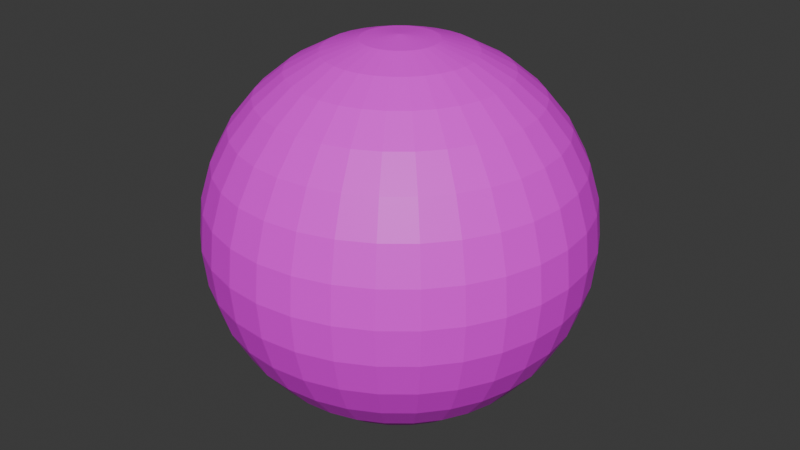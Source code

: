 # Source: sphere.blend  (saved by Blender 4.4.32; exported with 4.5.12 LTS)
import bpy
from mathutils import Matrix  # noqa: F401  (used for matrix-valued properties, if any)

bpy.ops.wm.read_factory_settings(use_empty=True)
scene = bpy.context.scene
scene.name = 'Scene'

# ---- collections
col_collection = bpy.data.collections.new('Collection'); scene.collection.children.link(col_collection)

# ---- images (referenced by path relative to the original .blend; pixels are not part of the script)
import os
ASSET_DIR = os.environ.get("B2B_ASSET_DIR", "")  # directory of the original .blend (textures are referenced by path, not embedded)
HERE = os.path.dirname(os.path.abspath(__file__))  # packed textures are extracted next to this script under _unpacked/

def load_image(name, relpath, width, height, colorspace="sRGB"):
    """Load a texture the original file referenced (path relative to the .blend, or extracted next to this script)."""
    p = next((c for c in (os.path.join(HERE, relpath), os.path.join(ASSET_DIR, relpath)) if relpath and os.path.exists(c)), "")
    if p:
        img = bpy.data.images.load(p, check_existing=True)
        img.name = name
    else:  # same state as the original file: an image datablock whose file is absent (Cycles renders it pink)
        img = bpy.data.images.new(name, width, height)
        img.source = "FILE"
        img.filepath = "//" + (relpath or name)
    img.colorspace_settings.name = colorspace
    return img
img_palette_png = load_image('palette.png', 'palette.png', 1024, 1024, 'sRGB')

# ---- materials (node trees are filled in below, after node groups)
mat_material_001 = bpy.data.materials.new('Material.001')

# ---- material node trees
mat_material_001.use_nodes = True; mat_material_001.node_tree.nodes.clear()
_N = mat_material_001.node_tree.nodes; _L = mat_material_001.node_tree.links
n0 = _N.new('ShaderNodeBsdfPrincipled'); n0.name = 'Principled BSDF'; n0.location = (10, 300)
n1 = _N.new('ShaderNodeOutputMaterial'); n1.name = 'Material Output'; n1.location = (300, 300)
n2 = _N.new('ShaderNodeTexImage'); n2.name = 'Image Texture'; n2.location = (-280, 279)
n2.image = img_palette_png
n2.interpolation = 'Closest'
n2.extension = 'CLIP'
_L.new(n0.outputs[0], n1.inputs[0])
_L.new(n2.outputs[0], n0.inputs[0])
n1.is_active_output = True

# ---- world
world_world = bpy.data.worlds.new('World'); scene.world = world_world
world_world.use_nodes = True; world_world.node_tree.nodes.clear()
_N = world_world.node_tree.nodes; _L = world_world.node_tree.links
n0 = _N.new('ShaderNodeOutputWorld'); n0.name = 'World Output'; n0.location = (300, 300)
n1 = _N.new('ShaderNodeBackground'); n1.name = 'Background'; n1.location = (10, 300)
n1.inputs[0].default_value = (0.05088, 0.05088, 0.05088, 1.0)
_L.new(n1.outputs[0], n0.inputs[0])
n0.is_active_output = True
world_world.color = (0.05088, 0.05088, 0.05088)
world_world.sun_shadow_jitter_overblur = 0.0

# ---- meshes
me_sphere = bpy.data.meshes.new('Sphere')
me_sphere.from_pydata([(0.0, 0.5556, 0.8315), (0.0, 0.8315, 0.5556), (0.0, 0.9808, 0.1951), (0.0, 1.0, 0.0), (0.0, 0.9808, -0.1951), (0.0, 0.8315, -0.5556), (0.03806, 0.1913, 0.9808), (0.07466, 0.3753, 0.9239), (0.1084, 0.5449, 0.8315), (0.1379, 0.6935, 0.7071), (0.1622, 0.8155, 0.5556), (0.1802, 0.9061, 0.3827), (0.1913, 0.9619, 0.1951), (0.1951, 0.9808, 0.0), (0.1913, 0.9619, -0.1951), (0.1802, 0.9061, -0.3827), (0.1622, 0.8155, -0.5556), (0.1379, 0.6935, -0.7071), (0.1084, 0.5449, -0.8315), (0.07466, 0.3753, -0.9239), (0.03806, 0.1913, -0.9808), (0.07466, 0.1802, 0.9808), (0.1464, 0.3536, 0.9239), (0.2126, 0.5133, 0.8315), (0.2706, 0.6533, 0.7071), (0.3182, 0.7682, 0.5556), (0.3536, 0.8536, 0.3827), (0.3753, 0.9061, 0.1951), (0.3827, 0.9239, 0.0), (0.3753, 0.9061, -0.1951), (0.3536, 0.8536, -0.3827), (0.3182, 0.7682, -0.5556), (0.2706, 0.6533, -0.7071), (0.2126, 0.5133, -0.8315), (0.1464, 0.3536, -0.9239), (0.07466, 0.1802, -0.9808), (0.1084, 0.1622, 0.9808), (0.2126, 0.3182, 0.9239), (0.3087, 0.4619, 0.8315), (0.3928, 0.5879, 0.7071), (0.4619, 0.6913, 0.5556), (0.5133, 0.7682, 0.3827), (0.5449, 0.8155, 0.1951), (0.5556, 0.8315, 0.0), (0.5449, 0.8155, -0.1951), (0.5133, 0.7682, -0.3827), (0.4619, 0.6913, -0.5556), (0.3928, 0.5879, -0.7071), (0.3087, 0.4619, -0.8315), (0.2126, 0.3182, -0.9239), (0.1084, 0.1622, -0.9808), (0.1379, 0.1379, 0.9808), (0.2706, 0.2706, 0.9239), (0.3928, 0.3928, 0.8315), (0.5, 0.5, 0.7071), (0.5879, 0.5879, 0.5556), (0.6533, 0.6533, 0.3827), (0.6935, 0.6935, 0.1951), (0.7071, 0.7071, 0.0), (0.6935, 0.6935, -0.1951), (0.6533, 0.6533, -0.3827), (0.5879, 0.5879, -0.5556), (0.5, 0.5, -0.7071), (0.3928, 0.3928, -0.8315), (0.2706, 0.2706, -0.9239), (0.1379, 0.1379, -0.9808), (0.1622, 0.1084, 0.9808), (0.3182, 0.2126, 0.9239), (0.4619, 0.3087, 0.8315), (0.5879, 0.3928, 0.7071), (0.6913, 0.4619, 0.5556), (0.7682, 0.5133, 0.3827), (0.8155, 0.5449, 0.1951), (0.8315, 0.5556, 0.0), (0.8155, 0.5449, -0.1951), (0.7682, 0.5133, -0.3827), (0.6913, 0.4619, -0.5556), (0.5879, 0.3928, -0.7071), (0.4619, 0.3087, -0.8315), (0.3182, 0.2126, -0.9239), (0.1622, 0.1084, -0.9808), (0.0, 0.0, 1.0), (0.1802, 0.07466, 0.9808), (0.3536, 0.1464, 0.9239), (0.5133, 0.2126, 0.8315), (0.6533, 0.2706, 0.7071), (0.7682, 0.3182, 0.5556), (0.8536, 0.3536, 0.3827), (0.9061, 0.3753, 0.1951), (0.9239, 0.3827, 0.0), (0.9061, 0.3753, -0.1951), (0.8536, 0.3536, -0.3827), (0.7682, 0.3182, -0.5556), (0.6533, 0.2706, -0.7071), (0.5133, 0.2126, -0.8315), (0.3536, 0.1464, -0.9239), (0.1802, 0.07466, -0.9808), (0.1913, 0.03806, 0.9808), (0.3753, 0.07466, 0.9239), (0.5449, 0.1084, 0.8315), (0.6935, 0.1379, 0.7071), (0.8155, 0.1622, 0.5556), (0.9061, 0.1802, 0.3827), (0.9619, 0.1913, 0.1951), (0.9808, 0.1951, 0.0), (0.9619, 0.1913, -0.1951), (0.9061, 0.1802, -0.3827), (0.8155, 0.1622, -0.5556), (0.6935, 0.1379, -0.7071), (0.5449, 0.1084, -0.8315), (0.3753, 0.07466, -0.9239), (0.1913, 0.03806, -0.9808), (0.1951, -1.118e-08, 0.9808), (0.3827, -2.235e-08, 0.9239), (0.5556, -5.215e-08, 0.8315), (0.7071, 1.49e-08, 0.7071), (0.8315, -8.941e-08, 0.5556), (0.9239, 4.47e-08, 0.3827), (0.9808, -8.941e-08, 0.1951), (1.0, -1.639e-07, 0.0), (0.9808, -8.941e-08, -0.1951), (0.9239, 4.47e-08, -0.3827), (0.8315, -8.941e-08, -0.5556), (0.7071, 1.49e-08, -0.7071), (0.5556, -5.215e-08, -0.8315), (0.3827, -2.235e-08, -0.9239), (0.1951, -1.118e-08, -0.9808), (0.1913, -0.03806, 0.9808), (0.3753, -0.07466, 0.9239), (0.5449, -0.1084, 0.8315), (0.6935, -0.1379, 0.7071), (0.8155, -0.1622, 0.5556), (0.9061, -0.1802, 0.3827), (0.9619, -0.1913, 0.1951), (0.9808, -0.1951, 0.0), (0.9619, -0.1913, -0.1951), (0.9061, -0.1802, -0.3827), (0.8155, -0.1622, -0.5556), (0.6935, -0.1379, -0.7071), (0.5449, -0.1084, -0.8315), (0.3753, -0.07466, -0.9239), (0.1913, -0.03806, -0.9808), (0.1802, -0.07466, 0.9808), (0.3536, -0.1464, 0.9239), (0.5133, -0.2126, 0.8315), (0.6533, -0.2706, 0.7071), (0.7682, -0.3182, 0.5556), (0.8536, -0.3536, 0.3827), (0.9061, -0.3753, 0.1951), (0.9239, -0.3827, 0.0), (0.9061, -0.3753, -0.1951), (0.8536, -0.3536, -0.3827), (0.7682, -0.3182, -0.5556), (0.6533, -0.2706, -0.7071), (0.5133, -0.2126, -0.8315), (0.3536, -0.1464, -0.9239), (0.1802, -0.07466, -0.9808), (0.1622, -0.1084, 0.9808), (0.3182, -0.2126, 0.9239), (0.4619, -0.3087, 0.8315), (0.5879, -0.3928, 0.7071), (0.6913, -0.4619, 0.5556), (0.7682, -0.5133, 0.3827), (0.8155, -0.5449, 0.1951), (0.8315, -0.5556, 0.0), (0.8155, -0.5449, -0.1951), (0.7682, -0.5133, -0.3827), (0.6913, -0.4619, -0.5556), (0.5879, -0.3928, -0.7071), (0.4619, -0.3087, -0.8315), (0.3182, -0.2126, -0.9239), (0.1622, -0.1084, -0.9808), (0.1379, -0.1379, 0.9808), (0.2706, -0.2706, 0.9239), (0.3928, -0.3928, 0.8315), (0.5, -0.5, 0.7071), (0.5879, -0.5879, 0.5556), (0.6533, -0.6533, 0.3827), (0.6935, -0.6935, 0.1951), (0.7071, -0.7071, 0.0), (0.6935, -0.6935, -0.1951), (0.6533, -0.6533, -0.3827), (0.5879, -0.5879, -0.5556), (0.5, -0.5, -0.7071), (0.3928, -0.3928, -0.8315), (0.2706, -0.2706, -0.9239), (0.1379, -0.1379, -0.9808), (0.1084, -0.1622, 0.9808), (0.2126, -0.3182, 0.9239), (0.3087, -0.4619, 0.8315), (0.3928, -0.5879, 0.7071), (0.4619, -0.6913, 0.5556), (0.5133, -0.7682, 0.3827), (0.5449, -0.8155, 0.1951), (0.5556, -0.8315, 0.0), (0.5449, -0.8155, -0.1951), (0.5133, -0.7682, -0.3827), (0.4619, -0.6913, -0.5556), (0.3928, -0.5879, -0.7071), (0.3087, -0.4619, -0.8315), (0.2126, -0.3182, -0.9239), (0.1084, -0.1622, -0.9808), (0.07466, -0.1802, 0.9808), (0.1464, -0.3536, 0.9239), (0.2126, -0.5133, 0.8315), (0.2706, -0.6533, 0.7071), (0.3182, -0.7682, 0.5556), (0.3536, -0.8536, 0.3827), (0.3753, -0.9061, 0.1951), (0.3827, -0.9239, 0.0), (0.3753, -0.9061, -0.1951), (0.3536, -0.8536, -0.3827), (0.3182, -0.7682, -0.5556), (0.2706, -0.6533, -0.7071), (0.2126, -0.5133, -0.8315), (0.1464, -0.3536, -0.9239), (0.07466, -0.1802, -0.9808), (0.03806, -0.1913, 0.9808), (0.07466, -0.3753, 0.9239), (0.1084, -0.5449, 0.8315), (0.1379, -0.6935, 0.7071), (0.1622, -0.8155, 0.5556), (0.1802, -0.9061, 0.3827), (0.1913, -0.9619, 0.1951), (0.1951, -0.9808, 0.0), (0.1913, -0.9619, -0.1951), (0.1802, -0.9061, -0.3827), (0.1622, -0.8155, -0.5556), (0.1379, -0.6935, -0.7071), (0.1084, -0.5449, -0.8315), (0.07466, -0.3753, -0.9239), (0.03806, -0.1913, -0.9808), (-7.451e-09, -0.1951, 0.9808), (-5.215e-08, -0.3827, 0.9239), (-9.686e-08, -0.5556, 0.8315), (-1.49e-08, -0.7071, 0.7071), (-1.043e-07, -0.8315, 0.5556), (2.98e-08, -0.9239, 0.3827), (-1.341e-07, -0.9808, 0.1951), (-3.278e-07, -1.0, 0.0), (-1.341e-07, -0.9808, -0.1951), (2.98e-08, -0.9239, -0.3827), (-1.043e-07, -0.8315, -0.5556), (-1.49e-08, -0.7071, -0.7071), (-9.686e-08, -0.5556, -0.8315), (-5.215e-08, -0.3827, -0.9239), (-7.451e-09, -0.1951, -0.9808), (-0.03806, -0.1913, 0.9808), (-0.07466, -0.3753, 0.9239), (-0.1084, -0.5449, 0.8315), (-0.1379, -0.6935, 0.7071), (-0.1622, -0.8155, 0.5556), (-0.1802, -0.9061, 0.3827), (-0.1913, -0.9619, 0.1951), (-0.1951, -0.9808, 0.0), (-0.1913, -0.9619, -0.1951), (-0.1802, -0.9061, -0.3827), (-0.1622, -0.8155, -0.5556), (-0.1379, -0.6935, -0.7071), (-0.1084, -0.5449, -0.8315), (-0.07466, -0.3753, -0.9239), (-0.03806, -0.1913, -0.9808), (-0.07466, -0.1802, 0.9808), (-0.1464, -0.3536, 0.9239), (-0.2126, -0.5133, 0.8315), (-0.2706, -0.6533, 0.7071), (-0.3182, -0.7682, 0.5556), (-0.3536, -0.8536, 0.3827), (-0.3753, -0.9061, 0.1951), (-0.3827, -0.9239, 0.0), (-0.3753, -0.9061, -0.1951), (-0.3536, -0.8536, -0.3827), (-0.3182, -0.7682, -0.5556), (-0.2706, -0.6533, -0.7071), (-0.2126, -0.5133, -0.8315), (-0.1464, -0.3536, -0.9239), (-0.07466, -0.1802, -0.9808), (-0.1084, -0.1622, 0.9808), (-0.2126, -0.3182, 0.9239), (-0.3087, -0.4619, 0.8315), (-0.3928, -0.5879, 0.7071), (-0.4619, -0.6913, 0.5556), (-0.5133, -0.7682, 0.3827), (-0.5449, -0.8155, 0.1951), (-0.5556, -0.8315, 0.0), (-0.5449, -0.8155, -0.1951), (-0.5133, -0.7682, -0.3827), (-0.4619, -0.6913, -0.5556), (-0.3928, -0.5879, -0.7071), (-0.3087, -0.4619, -0.8315), (-0.2126, -0.3182, -0.9239), (-0.1084, -0.1622, -0.9808), (-0.1379, -0.1379, 0.9808), (-0.2706, -0.2706, 0.9239), (-0.3928, -0.3928, 0.8315), (-0.5, -0.5, 0.7071), (-0.5879, -0.5879, 0.5556), (-0.6533, -0.6533, 0.3827), (-0.6935, -0.6935, 0.1951), (-0.7071, -0.7071, 0.0), (-0.6935, -0.6935, -0.1951), (-0.6533, -0.6533, -0.3827), (-0.5879, -0.5879, -0.5556), (-0.5, -0.5, -0.7071), (-0.3928, -0.3928, -0.8315), (-0.2706, -0.2706, -0.9239), (-0.1379, -0.1379, -0.9808), (0.0, 0.0, -1.0), (-0.1622, -0.1084, 0.9808), (-0.3182, -0.2126, 0.9239), (-0.4619, -0.3087, 0.8315), (-0.5879, -0.3928, 0.7071), (-0.6913, -0.4619, 0.5556), (-0.7682, -0.5133, 0.3827), (-0.8155, -0.5449, 0.1951), (-0.8315, -0.5556, 0.0), (-0.8155, -0.5449, -0.1951), (-0.7682, -0.5133, -0.3827), (-0.6913, -0.4619, -0.5556), (-0.5879, -0.3928, -0.7071), (-0.4619, -0.3087, -0.8315), (-0.3182, -0.2126, -0.9239), (-0.1622, -0.1084, -0.9808), (-0.1802, -0.07466, 0.9808), (-0.3536, -0.1464, 0.9239), (-0.5133, -0.2126, 0.8315), (-0.6533, -0.2706, 0.7071), (-0.7682, -0.3182, 0.5556), (-0.8536, -0.3536, 0.3827), (-0.9061, -0.3753, 0.1951), (-0.9239, -0.3827, 0.0), (-0.9061, -0.3753, -0.1951), (-0.8536, -0.3536, -0.3827), (-0.7682, -0.3182, -0.5556), (-0.6533, -0.2706, -0.7071), (-0.5133, -0.2126, -0.8315), (-0.3536, -0.1464, -0.9239), (-0.1802, -0.07466, -0.9808), (-0.1913, -0.03806, 0.9808), (-0.3753, -0.07466, 0.9239), (-0.5449, -0.1084, 0.8315), (-0.6935, -0.1379, 0.7071), (-0.8155, -0.1622, 0.5556), (-0.9061, -0.1802, 0.3827), (-0.9619, -0.1913, 0.1951), (-0.9808, -0.1951, 0.0), (-0.9619, -0.1913, -0.1951), (-0.9061, -0.1802, -0.3827), (-0.8155, -0.1622, -0.5556), (-0.6935, -0.1379, -0.7071), (-0.5449, -0.1084, -0.8315), (-0.3753, -0.07466, -0.9239), (-0.1913, -0.03806, -0.9808), (-0.1951, 1.863e-08, 0.9808), (-0.3827, 5.215e-08, 0.9239), (-0.5556, 1.49e-07, 0.8315), (-0.7071, 2.98e-08, 0.7071), (-0.8315, 1.639e-07, 0.5556), (-0.9239, 1.49e-08, 0.3827), (-0.9808, 2.682e-07, 0.1951), (-1.0, 4.47e-07, 0.0), (-0.9808, 2.682e-07, -0.1951), (-0.9239, 1.49e-08, -0.3827), (-0.8315, 1.639e-07, -0.5556), (-0.7071, 2.98e-08, -0.7071), (-0.5556, 1.49e-07, -0.8315), (-0.3827, 5.215e-08, -0.9239), (-0.1951, 1.863e-08, -0.9808), (-0.1913, 0.03806, 0.9808), (-0.3753, 0.07466, 0.9239), (-0.5449, 0.1084, 0.8315), (-0.6935, 0.1379, 0.7071), (-0.8155, 0.1622, 0.5556), (-0.9061, 0.1802, 0.3827), (-0.9619, 0.1913, 0.1951), (-0.9808, 0.1951, 0.0), (-0.9619, 0.1913, -0.1951), (-0.9061, 0.1802, -0.3827), (-0.8155, 0.1622, -0.5556), (-0.6935, 0.1379, -0.7071), (-0.5449, 0.1084, -0.8315), (-0.3753, 0.07466, -0.9239), (-0.1913, 0.03806, -0.9808), (-0.1802, 0.07466, 0.9808), (-0.3536, 0.1464, 0.9239), (-0.5133, 0.2126, 0.8315), (-0.6533, 0.2706, 0.7071), (-0.7682, 0.3182, 0.5556), (-0.8536, 0.3536, 0.3827), (-0.9061, 0.3753, 0.1951), (-0.9239, 0.3827, 0.0), (-0.9061, 0.3753, -0.1951), (-0.8536, 0.3536, -0.3827), (-0.7682, 0.3182, -0.5556), (-0.6533, 0.2706, -0.7071), (-0.5133, 0.2126, -0.8315), (-0.3536, 0.1464, -0.9239), (-0.1802, 0.07466, -0.9808), (-0.1622, 0.1084, 0.9808), (-0.3182, 0.2126, 0.9239), (-0.4619, 0.3087, 0.8315), (-0.5879, 0.3928, 0.7071), (-0.6913, 0.4619, 0.5556), (-0.7682, 0.5133, 0.3827), (-0.8155, 0.5449, 0.1951), (-0.8315, 0.5556, 0.0), (-0.8155, 0.5449, -0.1951), (-0.7682, 0.5133, -0.3827), (-0.6913, 0.4619, -0.5556), (-0.5879, 0.3928, -0.7071), (-0.4619, 0.3087, -0.8315), (-0.3182, 0.2126, -0.9239), (-0.1622, 0.1084, -0.9808), (-0.1379, 0.1379, 0.9808), (-0.2706, 0.2706, 0.9239), (-0.3928, 0.3928, 0.8315), (-0.5, 0.5, 0.7071), (-0.5879, 0.5879, 0.5556), (-0.6533, 0.6533, 0.3827), (-0.6935, 0.6935, 0.1951), (-0.7071, 0.7071, 0.0), (-0.6935, 0.6935, -0.1951), (-0.6533, 0.6533, -0.3827), (-0.5879, 0.5879, -0.5556), (-0.5, 0.5, -0.7071), (-0.3928, 0.3928, -0.8315), (-0.2706, 0.2706, -0.9239), (-0.1379, 0.1379, -0.9808), (-0.1084, 0.1622, 0.9808), (-0.2126, 0.3182, 0.9239), (-0.3087, 0.4619, 0.8315), (-0.3928, 0.5879, 0.7071), (-0.4619, 0.6913, 0.5556), (-0.5133, 0.7682, 0.3827), (-0.5449, 0.8155, 0.1951), (-0.5556, 0.8315, 0.0), (-0.5449, 0.8155, -0.1951), (-0.5133, 0.7682, -0.3827), (-0.4619, 0.6913, -0.5556), (-0.3928, 0.5879, -0.7071), (-0.3087, 0.4619, -0.8315), (-0.2126, 0.3182, -0.9239), (-0.1084, 0.1622, -0.9808), (-0.07466, 0.1802, 0.9808), (-0.1464, 0.3536, 0.9239), (-0.2126, 0.5133, 0.8315), (-0.2706, 0.6533, 0.7071), (-0.3182, 0.7682, 0.5556), (-0.3536, 0.8536, 0.3827), (-0.3753, 0.9061, 0.1951), (-0.3827, 0.9239, 0.0), (-0.3753, 0.9061, -0.1951), (-0.3536, 0.8536, -0.3827), (-0.3182, 0.7682, -0.5556), (-0.2706, 0.6533, -0.7071), (-0.2126, 0.5133, -0.8315), (-0.1464, 0.3536, -0.9239), (-0.07466, 0.1802, -0.9808), (-0.03806, 0.1913, 0.9808), (-0.07466, 0.3753, 0.9239), (-0.1084, 0.5449, 0.8315), (-0.1379, 0.6935, 0.7071), (-0.1622, 0.8155, 0.5556), (-0.1802, 0.9061, 0.3827), (-0.1913, 0.9619, 0.1951), (-0.1951, 0.9808, 0.0), (-0.1913, 0.9619, -0.1951), (-0.1802, 0.9061, -0.3827), (-0.1622, 0.8155, -0.5556), (-0.1379, 0.6935, -0.7071), (-0.1084, 0.5449, -0.8315), (-0.07466, 0.3753, -0.9239), (-0.03806, 0.1913, -0.9808), (1.49e-08, 0.1951, 0.9808), (6.706e-08, 0.3827, 0.9239), (8.941e-08, 0.7071, 0.7071), (5.96e-08, 0.9239, 0.3827), (5.96e-08, 0.9239, -0.3827), (8.941e-08, 0.7071, -0.7071), (2.161e-07, 0.5556, -0.8315), (6.706e-08, 0.3827, -0.9239), (1.49e-08, 0.1951, -0.9808)], [], [(481, 480, 19, 20), (3, 2, 12, 13), (473, 81, 6), (307, 481, 20), (4, 3, 13, 14), (474, 473, 6, 7), (477, 4, 14, 15), (0, 474, 7, 8), (5, 477, 15, 16), (475, 0, 8, 9), (478, 5, 16, 17), (1, 475, 9, 10), (479, 478, 17, 18), (476, 1, 10, 11), (480, 479, 18, 19), (2, 476, 11, 12), (19, 18, 33, 34), (12, 11, 26, 27), (20, 19, 34, 35), (13, 12, 27, 28), (6, 81, 21), (307, 20, 35), (14, 13, 28, 29), (7, 6, 21, 22), (15, 14, 29, 30), (8, 7, 22, 23), (16, 15, 30, 31), (9, 8, 23, 24), (17, 16, 31, 32), (10, 9, 24, 25), (18, 17, 32, 33), (11, 10, 25, 26), (23, 22, 37, 38), (31, 30, 45, 46), (24, 23, 38, 39), (32, 31, 46, 47), (25, 24, 39, 40), (33, 32, 47, 48), (26, 25, 40, 41), (34, 33, 48, 49), (27, 26, 41, 42), (35, 34, 49, 50), (28, 27, 42, 43), (21, 81, 36), (307, 35, 50), (29, 28, 43, 44), (22, 21, 36, 37), (30, 29, 44, 45), (42, 41, 56, 57), (50, 49, 64, 65), (43, 42, 57, 58), (36, 81, 51), (307, 50, 65), (44, 43, 58, 59), (37, 36, 51, 52), (45, 44, 59, 60), (38, 37, 52, 53), (46, 45, 60, 61), (39, 38, 53, 54), (47, 46, 61, 62), (40, 39, 54, 55), (48, 47, 62, 63), (41, 40, 55, 56), (49, 48, 63, 64), (61, 60, 75, 76), (54, 53, 68, 69), (62, 61, 76, 77), (55, 54, 69, 70), (63, 62, 77, 78), (56, 55, 70, 71), (64, 63, 78, 79), (57, 56, 71, 72), (65, 64, 79, 80), (58, 57, 72, 73), (51, 81, 66), (307, 65, 80), (59, 58, 73, 74), (52, 51, 66, 67), (60, 59, 74, 75), (53, 52, 67, 68), (80, 79, 95, 96), (73, 72, 88, 89), (66, 81, 82), (307, 80, 96), (74, 73, 89, 90), (67, 66, 82, 83), (75, 74, 90, 91), (68, 67, 83, 84), (76, 75, 91, 92), (69, 68, 84, 85), (77, 76, 92, 93), (70, 69, 85, 86), (78, 77, 93, 94), (71, 70, 86, 87), (79, 78, 94, 95), (72, 71, 87, 88), (85, 84, 99, 100), (93, 92, 107, 108), (86, 85, 100, 101), (94, 93, 108, 109), (87, 86, 101, 102), (95, 94, 109, 110), (88, 87, 102, 103), (96, 95, 110, 111), (89, 88, 103, 104), (82, 81, 97), (307, 96, 111), (90, 89, 104, 105), (83, 82, 97, 98), (91, 90, 105, 106), (84, 83, 98, 99), (92, 91, 106, 107), (104, 103, 118, 119), (97, 81, 112), (307, 111, 126), (105, 104, 119, 120), (98, 97, 112, 113), (106, 105, 120, 121), (99, 98, 113, 114), (107, 106, 121, 122), (100, 99, 114, 115), (108, 107, 122, 123), (101, 100, 115, 116), (109, 108, 123, 124), (102, 101, 116, 117), (110, 109, 124, 125), (103, 102, 117, 118), (111, 110, 125, 126), (123, 122, 137, 138), (116, 115, 130, 131), (124, 123, 138, 139), (117, 116, 131, 132), (125, 124, 139, 140), (118, 117, 132, 133), (126, 125, 140, 141), (119, 118, 133, 134), (112, 81, 127), (307, 126, 141), (120, 119, 134, 135), (113, 112, 127, 128), (121, 120, 135, 136), (114, 113, 128, 129), (122, 121, 136, 137), (115, 114, 129, 130), (307, 141, 156), (135, 134, 149, 150), (128, 127, 142, 143), (136, 135, 150, 151), (129, 128, 143, 144), (137, 136, 151, 152), (130, 129, 144, 145), (138, 137, 152, 153), (131, 130, 145, 146), (139, 138, 153, 154), (132, 131, 146, 147), (140, 139, 154, 155), (133, 132, 147, 148), (141, 140, 155, 156), (134, 133, 148, 149), (127, 81, 142), (154, 153, 168, 169), (147, 146, 161, 162), (155, 154, 169, 170), (148, 147, 162, 163), (156, 155, 170, 171), (149, 148, 163, 164), (142, 81, 157), (307, 156, 171), (150, 149, 164, 165), (143, 142, 157, 158), (151, 150, 165, 166), (144, 143, 158, 159), (152, 151, 166, 167), (145, 144, 159, 160), (153, 152, 167, 168), (146, 145, 160, 161), (158, 157, 172, 173), (166, 165, 180, 181), (159, 158, 173, 174), (167, 166, 181, 182), (160, 159, 174, 175), (168, 167, 182, 183), (161, 160, 175, 176), (169, 168, 183, 184), (162, 161, 176, 177), (170, 169, 184, 185), (163, 162, 177, 178), (171, 170, 185, 186), (164, 163, 178, 179), (157, 81, 172), (307, 171, 186), (165, 164, 179, 180), (177, 176, 191, 192), (185, 184, 199, 200), (178, 177, 192, 193), (186, 185, 200, 201), (179, 178, 193, 194), (172, 81, 187), (307, 186, 201), (180, 179, 194, 195), (173, 172, 187, 188), (181, 180, 195, 196), (174, 173, 188, 189), (182, 181, 196, 197), (175, 174, 189, 190), (183, 182, 197, 198), (176, 175, 190, 191), (184, 183, 198, 199), (196, 195, 210, 211), (189, 188, 203, 204), (197, 196, 211, 212), (190, 189, 204, 205), (198, 197, 212, 213), (191, 190, 205, 206), (199, 198, 213, 214), (192, 191, 206, 207), (200, 199, 214, 215), (193, 192, 207, 208), (201, 200, 215, 216), (194, 193, 208, 209), (187, 81, 202), (307, 201, 216), (195, 194, 209, 210), (188, 187, 202, 203), (215, 214, 229, 230), (208, 207, 222, 223), (216, 215, 230, 231), (209, 208, 223, 224), (202, 81, 217), (307, 216, 231), (210, 209, 224, 225), (203, 202, 217, 218), (211, 210, 225, 226), (204, 203, 218, 219), (212, 211, 226, 227), (205, 204, 219, 220), (213, 212, 227, 228), (206, 205, 220, 221), (214, 213, 228, 229), (207, 206, 221, 222), (219, 218, 233, 234), (227, 226, 241, 242), (220, 219, 234, 235), (228, 227, 242, 243), (221, 220, 235, 236), (229, 228, 243, 244), (222, 221, 236, 237), (230, 229, 244, 245), (223, 222, 237, 238), (231, 230, 245, 246), (224, 223, 238, 239), (217, 81, 232), (307, 231, 246), (225, 224, 239, 240), (218, 217, 232, 233), (226, 225, 240, 241), (238, 237, 252, 253), (246, 245, 260, 261), (239, 238, 253, 254), (232, 81, 247), (307, 246, 261), (240, 239, 254, 255), (233, 232, 247, 248), (241, 240, 255, 256), (234, 233, 248, 249), (242, 241, 256, 257), (235, 234, 249, 250), (243, 242, 257, 258), (236, 235, 250, 251), (244, 243, 258, 259), (237, 236, 251, 252), (245, 244, 259, 260), (257, 256, 271, 272), (250, 249, 264, 265), (258, 257, 272, 273), (251, 250, 265, 266), (259, 258, 273, 274), (252, 251, 266, 267), (260, 259, 274, 275), (253, 252, 267, 268), (261, 260, 275, 276), (254, 253, 268, 269), (247, 81, 262), (307, 261, 276), (255, 254, 269, 270), (248, 247, 262, 263), (256, 255, 270, 271), (249, 248, 263, 264), (276, 275, 290, 291), (269, 268, 283, 284), (262, 81, 277), (307, 276, 291), (270, 269, 284, 285), (263, 262, 277, 278), (271, 270, 285, 286), (264, 263, 278, 279), (272, 271, 286, 287), (265, 264, 279, 280), (273, 272, 287, 288), (266, 265, 280, 281), (274, 273, 288, 289), (267, 266, 281, 282), (275, 274, 289, 290), (268, 267, 282, 283), (288, 287, 302, 303), (281, 280, 295, 296), (289, 288, 303, 304), (282, 281, 296, 297), (290, 289, 304, 305), (283, 282, 297, 298), (291, 290, 305, 306), (284, 283, 298, 299), (277, 81, 292), (307, 291, 306), (285, 284, 299, 300), (278, 277, 292, 293), (286, 285, 300, 301), (279, 278, 293, 294), (287, 286, 301, 302), (280, 279, 294, 295), (292, 81, 308), (307, 306, 322), (300, 299, 315, 316), (293, 292, 308, 309), (301, 300, 316, 317), (294, 293, 309, 310), (302, 301, 317, 318), (295, 294, 310, 311), (303, 302, 318, 319), (296, 295, 311, 312), (304, 303, 319, 320), (297, 296, 312, 313), (305, 304, 320, 321), (298, 297, 313, 314), (306, 305, 321, 322), (299, 298, 314, 315), (312, 311, 326, 327), (320, 319, 334, 335), (313, 312, 327, 328), (321, 320, 335, 336), (314, 313, 328, 329), (322, 321, 336, 337), (315, 314, 329, 330), (308, 81, 323), (307, 322, 337), (316, 315, 330, 331), (309, 308, 323, 324), (317, 316, 331, 332), (310, 309, 324, 325), (318, 317, 332, 333), (311, 310, 325, 326), (319, 318, 333, 334), (331, 330, 345, 346), (324, 323, 338, 339), (332, 331, 346, 347), (325, 324, 339, 340), (333, 332, 347, 348), (326, 325, 340, 341), (334, 333, 348, 349), (327, 326, 341, 342), (335, 334, 349, 350), (328, 327, 342, 343), (336, 335, 350, 351), (329, 328, 343, 344), (337, 336, 351, 352), (330, 329, 344, 345), (323, 81, 338), (307, 337, 352), (350, 349, 364, 365), (343, 342, 357, 358), (351, 350, 365, 366), (344, 343, 358, 359), (352, 351, 366, 367), (345, 344, 359, 360), (338, 81, 353), (307, 352, 367), (346, 345, 360, 361), (339, 338, 353, 354), (347, 346, 361, 362), (340, 339, 354, 355), (348, 347, 362, 363), (341, 340, 355, 356), (349, 348, 363, 364), (342, 341, 356, 357), (354, 353, 368, 369), (362, 361, 376, 377), (355, 354, 369, 370), (363, 362, 377, 378), (356, 355, 370, 371), (364, 363, 378, 379), (357, 356, 371, 372), (365, 364, 379, 380), (358, 357, 372, 373), (366, 365, 380, 381), (359, 358, 373, 374), (367, 366, 381, 382), (360, 359, 374, 375), (353, 81, 368), (307, 367, 382), (361, 360, 375, 376), (373, 372, 387, 388), (381, 380, 395, 396), (374, 373, 388, 389), (382, 381, 396, 397), (375, 374, 389, 390), (368, 81, 383), (307, 382, 397), (376, 375, 390, 391), (369, 368, 383, 384), (377, 376, 391, 392), (370, 369, 384, 385), (378, 377, 392, 393), (371, 370, 385, 386), (379, 378, 393, 394), (372, 371, 386, 387), (380, 379, 394, 395), (392, 391, 406, 407), (385, 384, 399, 400), (393, 392, 407, 408), (386, 385, 400, 401), (394, 393, 408, 409), (387, 386, 401, 402), (395, 394, 409, 410), (388, 387, 402, 403), (396, 395, 410, 411), (389, 388, 403, 404), (397, 396, 411, 412), (390, 389, 404, 405), (383, 81, 398), (307, 397, 412), (391, 390, 405, 406), (384, 383, 398, 399), (411, 410, 425, 426), (404, 403, 418, 419), (412, 411, 426, 427), (405, 404, 419, 420), (398, 81, 413), (307, 412, 427), (406, 405, 420, 421), (399, 398, 413, 414), (407, 406, 421, 422), (400, 399, 414, 415), (408, 407, 422, 423), (401, 400, 415, 416), (409, 408, 423, 424), (402, 401, 416, 417), (410, 409, 424, 425), (403, 402, 417, 418), (423, 422, 437, 438), (416, 415, 430, 431), (424, 423, 438, 439), (417, 416, 431, 432), (425, 424, 439, 440), (418, 417, 432, 433), (426, 425, 440, 441), (419, 418, 433, 434), (427, 426, 441, 442), (420, 419, 434, 435), (413, 81, 428), (307, 427, 442), (421, 420, 435, 436), (414, 413, 428, 429), (422, 421, 436, 437), (415, 414, 429, 430), (442, 441, 456, 457), (435, 434, 449, 450), (428, 81, 443), (307, 442, 457), (436, 435, 450, 451), (429, 428, 443, 444), (437, 436, 451, 452), (430, 429, 444, 445), (438, 437, 452, 453), (431, 430, 445, 446), (439, 438, 453, 454), (432, 431, 446, 447), (440, 439, 454, 455), (433, 432, 447, 448), (441, 440, 455, 456), (434, 433, 448, 449), (446, 445, 460, 461), (454, 453, 468, 469), (447, 446, 461, 462), (455, 454, 469, 470), (448, 447, 462, 463), (456, 455, 470, 471), (449, 448, 463, 464), (457, 456, 471, 472), (450, 449, 464, 465), (443, 81, 458), (307, 457, 472), (451, 450, 465, 466), (444, 443, 458, 459), (452, 451, 466, 467), (445, 444, 459, 460), (453, 452, 467, 468), (465, 464, 2, 3), (458, 81, 473), (307, 472, 481), (466, 465, 3, 4), (459, 458, 473, 474), (467, 466, 4, 477), (460, 459, 474, 0), (468, 467, 477, 5), (461, 460, 0, 475), (469, 468, 5, 478), (462, 461, 475, 1), (470, 469, 478, 479), (463, 462, 1, 476), (471, 470, 479, 480), (464, 463, 476, 2), (472, 471, 480, 481)])
_uv = me_sphere.uv_layers.new(name='UVMap')
_uv.uv.foreach_set('vector', [0.5625, 0.01758, 0.5625, 0.01953, 0.5391, 0.01953, 0.5391, 0.01758, 0.5625, 0.03125, 0.5625, 0.0332, 0.5391, 0.0332, 0.5391, 0.03125, 0.5625, 0.04492, 0.5508, 0.04688, 0.5391, 0.04492, 0.5508, 0.01562, 0.5625, 0.01758, 0.5391, 0.01758, 0.5625, 0.0293, 0.5625, 0.03125, 0.5391, 0.03125, 0.5391, 0.0293, 0.5625, 0.04297, 0.5625, 0.04492, 0.5391, 0.04492, 0.5391, 0.04297, 0.5625, 0.02734, 0.5625, 0.0293, 0.5391, 0.0293, 0.5391, 0.02734, 0.5625, 0.04102, 0.5625, 0.04297, 0.5391, 0.04297, 0.5391, 0.04102, 0.5625, 0.02539, 0.5625, 0.02734, 0.5391, 0.02734, 0.5391, 0.02539, 0.5625, 0.03906, 0.5625, 0.04102, 0.5391, 0.04102, 0.5391, 0.03906, 0.5625, 0.02344, 0.5625, 0.02539, 0.5391, 0.02539, 0.5391, 0.02344, 0.5625, 0.03711, 0.5625, 0.03906, 0.5391, 0.03906, 0.5391, 0.03711, 0.5625, 0.02148, 0.5625, 0.02344, 0.5391, 0.02344, 0.5391, 0.02148, 0.5625, 0.03516, 0.5625, 0.03711, 0.5391, 0.03711, 0.5391, 0.03516, 0.5625, 0.01953, 0.5625, 0.02148, 0.5391, 0.02148, 0.5391, 0.01953, 0.5625, 0.0332, 0.5625, 0.03516, 0.5391, 0.03516, 0.5391, 0.0332, 0.5391, 0.01953, 0.5391, 0.02148, 0.5156, 0.02148, 0.5156, 0.01953, 0.5391, 0.0332, 0.5391, 0.03516, 0.5156, 0.03516, 0.5156, 0.0332, 0.5391, 0.01758, 0.5391, 0.01953, 0.5156, 0.01953, 0.5156, 0.01758, 0.5391, 0.03125, 0.5391, 0.0332, 0.5156, 0.0332, 0.5156, 0.03125, 0.5391, 0.04492, 0.5273, 0.04688, 0.5156, 0.04492, 0.5273, 0.01562, 0.5391, 0.01758, 0.5156, 0.01758, 0.5391, 0.0293, 0.5391, 0.03125, 0.5156, 0.03125, 0.5156, 0.0293, 0.5391, 0.04297, 0.5391, 0.04492, 0.5156, 0.04492, 0.5156, 0.04297, 0.5391, 0.02734, 0.5391, 0.0293, 0.5156, 0.0293, 0.5156, 0.02734, 0.5391, 0.04102, 0.5391, 0.04297, 0.5156, 0.04297, 0.5156, 0.04102, 0.5391, 0.02539, 0.5391, 0.02734, 0.5156, 0.02734, 0.5156, 0.02539, 0.5391, 0.03906, 0.5391, 0.04102, 0.5156, 0.04102, 0.5156, 0.03906, 0.5391, 0.02344, 0.5391, 0.02539, 0.5156, 0.02539, 0.5156, 0.02344, 0.5391, 0.03711, 0.5391, 0.03906, 0.5156, 0.03906, 0.5156, 0.03711, 0.5391, 0.02148, 0.5391, 0.02344, 0.5156, 0.02344, 0.5156, 0.02148, 0.5391, 0.03516, 0.5391, 0.03711, 0.5156, 0.03711, 0.5156, 0.03516, 0.5156, 0.04102, 0.5156, 0.04297, 0.4922, 0.04297, 0.4922, 0.04102, 0.5156, 0.02539, 0.5156, 0.02734, 0.4922, 0.02734, 0.4922, 0.02539, 0.5156, 0.03906, 0.5156, 0.04102, 0.4922, 0.04102, 0.4922, 0.03906, 0.5156, 0.02344, 0.5156, 0.02539, 0.4922, 0.02539, 0.4922, 0.02344, 0.5156, 0.03711, 0.5156, 0.03906, 0.4922, 0.03906, 0.4922, 0.03711, 0.5156, 0.02148, 0.5156, 0.02344, 0.4922, 0.02344, 0.4922, 0.02148, 0.5156, 0.03516, 0.5156, 0.03711, 0.4922, 0.03711, 0.4922, 0.03516, 0.5156, 0.01953, 0.5156, 0.02148, 0.4922, 0.02148, 0.4922, 0.01953, 0.5156, 0.0332, 0.5156, 0.03516, 0.4922, 0.03516, 0.4922, 0.0332, 0.5156, 0.01758, 0.5156, 0.01953, 0.4922, 0.01953, 0.4922, 0.01758, 0.5156, 0.03125, 0.5156, 0.0332, 0.4922, 0.0332, 0.4922, 0.03125, 0.5156, 0.04492, 0.5039, 0.04688, 0.4922, 0.04492, 0.5039, 0.01562, 0.5156, 0.01758, 0.4922, 0.01758, 0.5156, 0.0293, 0.5156, 0.03125, 0.4922, 0.03125, 0.4922, 0.0293, 0.5156, 0.04297, 0.5156, 0.04492, 0.4922, 0.04492, 0.4922, 0.04297, 0.5156, 0.02734, 0.5156, 0.0293, 0.4922, 0.0293, 0.4922, 0.02734, 0.4922, 0.0332, 0.4922, 0.03516, 0.4688, 0.03516, 0.4688, 0.0332, 0.4922, 0.01758, 0.4922, 0.01953, 0.4688, 0.01953, 0.4688, 0.01758, 0.4922, 0.03125, 0.4922, 0.0332, 0.4688, 0.0332, 0.4688, 0.03125, 0.4922, 0.04492, 0.4805, 0.04688, 0.4688, 0.04492, 0.4805, 0.01562, 0.4922, 0.01758, 0.4688, 0.01758, 0.4922, 0.0293, 0.4922, 0.03125, 0.4688, 0.03125, 0.4688, 0.0293, 0.4922, 0.04297, 0.4922, 0.04492, 0.4688, 0.04492, 0.4688, 0.04297, 0.4922, 0.02734, 0.4922, 0.0293, 0.4688, 0.0293, 0.4688, 0.02734, 0.4922, 0.04102, 0.4922, 0.04297, 0.4688, 0.04297, 0.4688, 0.04102, 0.4922, 0.02539, 0.4922, 0.02734, 0.4688, 0.02734, 0.4688, 0.02539, 0.4922, 0.03906, 0.4922, 0.04102, 0.4688, 0.04102, 0.4688, 0.03906, 0.4922, 0.02344, 0.4922, 0.02539, 0.4688, 0.02539, 0.4688, 0.02344, 0.4922, 0.03711, 0.4922, 0.03906, 0.4688, 0.03906, 0.4688, 0.03711, 0.4922, 0.02148, 0.4922, 0.02344, 0.4688, 0.02344, 0.4688, 0.02148, 0.4922, 0.03516, 0.4922, 0.03711, 0.4688, 0.03711, 0.4688, 0.03516, 0.4922, 0.01953, 0.4922, 0.02148, 0.4688, 0.02148, 0.4688, 0.01953, 0.4688, 0.02539, 0.4688, 0.02734, 0.4453, 0.02734, 0.4453, 0.02539, 0.4688, 0.03906, 0.4688, 0.04102, 0.4453, 0.04102, 0.4453, 0.03906, 0.4688, 0.02344, 0.4688, 0.02539, 0.4453, 0.02539, 0.4453, 0.02344, 0.4688, 0.03711, 0.4688, 0.03906, 0.4453, 0.03906, 0.4453, 0.03711, 0.4688, 0.02148, 0.4688, 0.02344, 0.4453, 0.02344, 0.4453, 0.02148, 0.4688, 0.03516, 0.4688, 0.03711, 0.4453, 0.03711, 0.4453, 0.03516, 0.4688, 0.01953, 0.4688, 0.02148, 0.4453, 0.02148, 0.4453, 0.01953, 0.4688, 0.0332, 0.4688, 0.03516, 0.4453, 0.03516, 0.4453, 0.0332, 0.4688, 0.01758, 0.4688, 0.01953, 0.4453, 0.01953, 0.4453, 0.01758, 0.4688, 0.03125, 0.4688, 0.0332, 0.4453, 0.0332, 0.4453, 0.03125, 0.4688, 0.04492, 0.457, 0.04688, 0.4453, 0.04492, 0.457, 0.01562, 0.4688, 0.01758, 0.4453, 0.01758, 0.4688, 0.0293, 0.4688, 0.03125, 0.4453, 0.03125, 0.4453, 0.0293, 0.4688, 0.04297, 0.4688, 0.04492, 0.4453, 0.04492, 0.4453, 0.04297, 0.4688, 0.02734, 0.4688, 0.0293, 0.4453, 0.0293, 0.4453, 0.02734, 0.4688, 0.04102, 0.4688, 0.04297, 0.4453, 0.04297, 0.4453, 0.04102, 0.4453, 0.01758, 0.4453, 0.01953, 0.4219, 0.01953, 0.4219, 0.01758, 0.4453, 0.03125, 0.4453, 0.0332, 0.4219, 0.0332, 0.4219, 0.03125, 0.4453, 0.04492, 0.4336, 0.04688, 0.4219, 0.04492, 0.4336, 0.01562, 0.4453, 0.01758, 0.4219, 0.01758, 0.4453, 0.0293, 0.4453, 0.03125, 0.4219, 0.03125, 0.4219, 0.0293, 0.4453, 0.04297, 0.4453, 0.04492, 0.4219, 0.04492, 0.4219, 0.04297, 0.4453, 0.02734, 0.4453, 0.0293, 0.4219, 0.0293, 0.4219, 0.02734, 0.4453, 0.04102, 0.4453, 0.04297, 0.4219, 0.04297, 0.4219, 0.04102, 0.4453, 0.02539, 0.4453, 0.02734, 0.4219, 0.02734, 0.4219, 0.02539, 0.4453, 0.03906, 0.4453, 0.04102, 0.4219, 0.04102, 0.4219, 0.03906, 0.4453, 0.02344, 0.4453, 0.02539, 0.4219, 0.02539, 0.4219, 0.02344, 0.4453, 0.03711, 0.4453, 0.03906, 0.4219, 0.03906, 0.4219, 0.03711, 0.4453, 0.02148, 0.4453, 0.02344, 0.4219, 0.02344, 0.4219, 0.02148, 0.4453, 0.03516, 0.4453, 0.03711, 0.4219, 0.03711, 0.4219, 0.03516, 0.4453, 0.01953, 0.4453, 0.02148, 0.4219, 0.02148, 0.4219, 0.01953, 0.4453, 0.0332, 0.4453, 0.03516, 0.4219, 0.03516, 0.4219, 0.0332, 0.4219, 0.03906, 0.4219, 0.04102, 0.3984, 0.04102, 0.3984, 0.03906, 0.4219, 0.02344, 0.4219, 0.02539, 0.3984, 0.02539, 0.3984, 0.02344, 0.4219, 0.03711, 0.4219, 0.03906, 0.3984, 0.03906, 0.3984, 0.03711, 0.4219, 0.02148, 0.4219, 0.02344, 0.3984, 0.02344, 0.3984, 0.02148, 0.4219, 0.03516, 0.4219, 0.03711, 0.3984, 0.03711, 0.3984, 0.03516, 0.4219, 0.01953, 0.4219, 0.02148, 0.3984, 0.02148, 0.3984, 0.01953, 0.4219, 0.0332, 0.4219, 0.03516, 0.3984, 0.03516, 0.3984, 0.0332, 0.4219, 0.01758, 0.4219, 0.01953, 0.3984, 0.01953, 0.3984, 0.01758, 0.4219, 0.03125, 0.4219, 0.0332, 0.3984, 0.0332, 0.3984, 0.03125, 0.4219, 0.04492, 0.4102, 0.04688, 0.3984, 0.04492, 0.4102, 0.01562, 0.4219, 0.01758, 0.3984, 0.01758, 0.4219, 0.0293, 0.4219, 0.03125, 0.3984, 0.03125, 0.3984, 0.0293, 0.4219, 0.04297, 0.4219, 0.04492, 0.3984, 0.04492, 0.3984, 0.04297, 0.4219, 0.02734, 0.4219, 0.0293, 0.3984, 0.0293, 0.3984, 0.02734, 0.4219, 0.04102, 0.4219, 0.04297, 0.3984, 0.04297, 0.3984, 0.04102, 0.4219, 0.02539, 0.4219, 0.02734, 0.3984, 0.02734, 0.3984, 0.02539, 0.3984, 0.03125, 0.3984, 0.0332, 0.375, 0.0332, 0.375, 0.03125, 0.3984, 0.04492, 0.3867, 0.04688, 0.375, 0.04492, 0.3867, 0.01562, 0.3984, 0.01758, 0.375, 0.01758, 0.3984, 0.0293, 0.3984, 0.03125, 0.375, 0.03125, 0.375, 0.0293, 0.3984, 0.04297, 0.3984, 0.04492, 0.375, 0.04492, 0.375, 0.04297, 0.3984, 0.02734, 0.3984, 0.0293, 0.375, 0.0293, 0.375, 0.02734, 0.3984, 0.04102, 0.3984, 0.04297, 0.375, 0.04297, 0.375, 0.04102, 0.3984, 0.02539, 0.3984, 0.02734, 0.375, 0.02734, 0.375, 0.02539, 0.3984, 0.03906, 0.3984, 0.04102, 0.375, 0.04102, 0.375, 0.03906, 0.3984, 0.02344, 0.3984, 0.02539, 0.375, 0.02539, 0.375, 0.02344, 0.3984, 0.03711, 0.3984, 0.03906, 0.375, 0.03906, 0.375, 0.03711, 0.3984, 0.02148, 0.3984, 0.02344, 0.375, 0.02344, 0.375, 0.02148, 0.3984, 0.03516, 0.3984, 0.03711, 0.375, 0.03711, 0.375, 0.03516, 0.3984, 0.01953, 0.3984, 0.02148, 0.375, 0.02148, 0.375, 0.01953, 0.3984, 0.0332, 0.3984, 0.03516, 0.375, 0.03516, 0.375, 0.0332, 0.3984, 0.01758, 0.3984, 0.01953, 0.375, 0.01953, 0.375, 0.01758, 0.375, 0.02344, 0.375, 0.02539, 0.3516, 0.02539, 0.3516, 0.02344, 0.375, 0.03711, 0.375, 0.03906, 0.3516, 0.03906, 0.3516, 0.03711, 0.375, 0.02148, 0.375, 0.02344, 0.3516, 0.02344, 0.3516, 0.02148, 0.375, 0.03516, 0.375, 0.03711, 0.3516, 0.03711, 0.3516, 0.03516, 0.375, 0.01953, 0.375, 0.02148, 0.3516, 0.02148, 0.3516, 0.01953, 0.375, 0.0332, 0.375, 0.03516, 0.3516, 0.03516, 0.3516, 0.0332, 0.375, 0.01758, 0.375, 0.01953, 0.3516, 0.01953, 0.3516, 0.01758, 0.375, 0.03125, 0.375, 0.0332, 0.3516, 0.0332, 0.3516, 0.03125, 0.375, 0.04492, 0.3633, 0.04688, 0.3516, 0.04492, 0.3633, 0.01562, 0.375, 0.01758, 0.3516, 0.01758, 0.375, 0.0293, 0.375, 0.03125, 0.3516, 0.03125, 0.3516, 0.0293, 0.375, 0.04297, 0.375, 0.04492, 0.3516, 0.04492, 0.3516, 0.04297, 0.375, 0.02734, 0.375, 0.0293, 0.3516, 0.0293, 0.3516, 0.02734, 0.375, 0.04102, 0.375, 0.04297, 0.3516, 0.04297, 0.3516, 0.04102, 0.375, 0.02539, 0.375, 0.02734, 0.3516, 0.02734, 0.3516, 0.02539, 0.375, 0.03906, 0.375, 0.04102, 0.3516, 0.04102, 0.3516, 0.03906, 0.3398, 0.01562, 0.3516, 0.01758, 0.3281, 0.01758, 0.3516, 0.0293, 0.3516, 0.03125, 0.3281, 0.03125, 0.3281, 0.0293, 0.3516, 0.04297, 0.3516, 0.04492, 0.3281, 0.04492, 0.3281, 0.04297, 0.3516, 0.02734, 0.3516, 0.0293, 0.3281, 0.0293, 0.3281, 0.02734, 0.3516, 0.04102, 0.3516, 0.04297, 0.3281, 0.04297, 0.3281, 0.04102, 0.3516, 0.02539, 0.3516, 0.02734, 0.3281, 0.02734, 0.3281, 0.02539, 0.3516, 0.03906, 0.3516, 0.04102, 0.3281, 0.04102, 0.3281, 0.03906, 0.3516, 0.02344, 0.3516, 0.02539, 0.3281, 0.02539, 0.3281, 0.02344, 0.3516, 0.03711, 0.3516, 0.03906, 0.3281, 0.03906, 0.3281, 0.03711, 0.3516, 0.02148, 0.3516, 0.02344, 0.3281, 0.02344, 0.3281, 0.02148, 0.3516, 0.03516, 0.3516, 0.03711, 0.3281, 0.03711, 0.3281, 0.03516, 0.3516, 0.01953, 0.3516, 0.02148, 0.3281, 0.02148, 0.3281, 0.01953, 0.3516, 0.0332, 0.3516, 0.03516, 0.3281, 0.03516, 0.3281, 0.0332, 0.3516, 0.01758, 0.3516, 0.01953, 0.3281, 0.01953, 0.3281, 0.01758, 0.3516, 0.03125, 0.3516, 0.0332, 0.3281, 0.0332, 0.3281, 0.03125, 0.3516, 0.04492, 0.3398, 0.04688, 0.3281, 0.04492, 0.3281, 0.02148, 0.3281, 0.02344, 0.3047, 0.02344, 0.3047, 0.02148, 0.3281, 0.03516, 0.3281, 0.03711, 0.3047, 0.03711, 0.3047, 0.03516, 0.3281, 0.01953, 0.3281, 0.02148, 0.3047, 0.02148, 0.3047, 0.01953, 0.3281, 0.0332, 0.3281, 0.03516, 0.3047, 0.03516, 0.3047, 0.0332, 0.3281, 0.01758, 0.3281, 0.01953, 0.3047, 0.01953, 0.3047, 0.01758, 0.3281, 0.03125, 0.3281, 0.0332, 0.3047, 0.0332, 0.3047, 0.03125, 0.3281, 0.04492, 0.3164, 0.04688, 0.3047, 0.04492, 0.3164, 0.01562, 0.3281, 0.01758, 0.3047, 0.01758, 0.3281, 0.0293, 0.3281, 0.03125, 0.3047, 0.03125, 0.3047, 0.0293, 0.3281, 0.04297, 0.3281, 0.04492, 0.3047, 0.04492, 0.3047, 0.04297, 0.3281, 0.02734, 0.3281, 0.0293, 0.3047, 0.0293, 0.3047, 0.02734, 0.3281, 0.04102, 0.3281, 0.04297, 0.3047, 0.04297, 0.3047, 0.04102, 0.3281, 0.02539, 0.3281, 0.02734, 0.3047, 0.02734, 0.3047, 0.02539, 0.3281, 0.03906, 0.3281, 0.04102, 0.3047, 0.04102, 0.3047, 0.03906, 0.3281, 0.02344, 0.3281, 0.02539, 0.3047, 0.02539, 0.3047, 0.02344, 0.3281, 0.03711, 0.3281, 0.03906, 0.3047, 0.03906, 0.3047, 0.03711, 0.3047, 0.04297, 0.3047, 0.04492, 0.2812, 0.04492, 0.2812, 0.04297, 0.3047, 0.02734, 0.3047, 0.0293, 0.2812, 0.0293, 0.2812, 0.02734, 0.3047, 0.04102, 0.3047, 0.04297, 0.2812, 0.04297, 0.2812, 0.04102, 0.3047, 0.02539, 0.3047, 0.02734, 0.2812, 0.02734, 0.2812, 0.02539, 0.3047, 0.03906, 0.3047, 0.04102, 0.2812, 0.04102, 0.2812, 0.03906, 0.3047, 0.02344, 0.3047, 0.02539, 0.2812, 0.02539, 0.2812, 0.02344, 0.3047, 0.03711, 0.3047, 0.03906, 0.2812, 0.03906, 0.2812, 0.03711, 0.3047, 0.02148, 0.3047, 0.02344, 0.2812, 0.02344, 0.2812, 0.02148, 0.3047, 0.03516, 0.3047, 0.03711, 0.2812, 0.03711, 0.2812, 0.03516, 0.3047, 0.01953, 0.3047, 0.02148, 0.2812, 0.02148, 0.2812, 0.01953, 0.3047, 0.0332, 0.3047, 0.03516, 0.2812, 0.03516, 0.2812, 0.0332, 0.3047, 0.01758, 0.3047, 0.01953, 0.2812, 0.01953, 0.2812, 0.01758, 0.3047, 0.03125, 0.3047, 0.0332, 0.2812, 0.0332, 0.2812, 0.03125, 0.3047, 0.04492, 0.293, 0.04688, 0.2812, 0.04492, 0.293, 0.01562, 0.3047, 0.01758, 0.2812, 0.01758, 0.3047, 0.0293, 0.3047, 0.03125, 0.2812, 0.03125, 0.2812, 0.0293, 0.2812, 0.03516, 0.2812, 0.03711, 0.2578, 0.03711, 0.2578, 0.03516, 0.2812, 0.01953, 0.2812, 0.02148, 0.2578, 0.02148, 0.2578, 0.01953, 0.2812, 0.0332, 0.2812, 0.03516, 0.2578, 0.03516, 0.2578, 0.0332, 0.2812, 0.01758, 0.2812, 0.01953, 0.2578, 0.01953, 0.2578, 0.01758, 0.2812, 0.03125, 0.2812, 0.0332, 0.2578, 0.0332, 0.2578, 0.03125, 0.2812, 0.04492, 0.2695, 0.04688, 0.2578, 0.04492, 0.2695, 0.01562, 0.2812, 0.01758, 0.2578, 0.01758, 0.2812, 0.0293, 0.2812, 0.03125, 0.2578, 0.03125, 0.2578, 0.0293, 0.2812, 0.04297, 0.2812, 0.04492, 0.2578, 0.04492, 0.2578, 0.04297, 0.2812, 0.02734, 0.2812, 0.0293, 0.2578, 0.0293, 0.2578, 0.02734, 0.2812, 0.04102, 0.2812, 0.04297, 0.2578, 0.04297, 0.2578, 0.04102, 0.2812, 0.02539, 0.2812, 0.02734, 0.2578, 0.02734, 0.2578, 0.02539, 0.2812, 0.03906, 0.2812, 0.04102, 0.2578, 0.04102, 0.2578, 0.03906, 0.2812, 0.02344, 0.2812, 0.02539, 0.2578, 0.02539, 0.2578, 0.02344, 0.2812, 0.03711, 0.2812, 0.03906, 0.2578, 0.03906, 0.2578, 0.03711, 0.2812, 0.02148, 0.2812, 0.02344, 0.2578, 0.02344, 0.2578, 0.02148, 0.2578, 0.02734, 0.2578, 0.0293, 0.2344, 0.0293, 0.2344, 0.02734, 0.2578, 0.04102, 0.2578, 0.04297, 0.2344, 0.04297, 0.2344, 0.04102, 0.2578, 0.02539, 0.2578, 0.02734, 0.2344, 0.02734, 0.2344, 0.02539, 0.2578, 0.03906, 0.2578, 0.04102, 0.2344, 0.04102, 0.2344, 0.03906, 0.2578, 0.02344, 0.2578, 0.02539, 0.2344, 0.02539, 0.2344, 0.02344, 0.2578, 0.03711, 0.2578, 0.03906, 0.2344, 0.03906, 0.2344, 0.03711, 0.2578, 0.02148, 0.2578, 0.02344, 0.2344, 0.02344, 0.2344, 0.02148, 0.2578, 0.03516, 0.2578, 0.03711, 0.2344, 0.03711, 0.2344, 0.03516, 0.2578, 0.01953, 0.2578, 0.02148, 0.2344, 0.02148, 0.2344, 0.01953, 0.2578, 0.0332, 0.2578, 0.03516, 0.2344, 0.03516, 0.2344, 0.0332, 0.2578, 0.01758, 0.2578, 0.01953, 0.2344, 0.01953, 0.2344, 0.01758, 0.2578, 0.03125, 0.2578, 0.0332, 0.2344, 0.0332, 0.2344, 0.03125, 0.2578, 0.04492, 0.2461, 0.04688, 0.2344, 0.04492, 0.2461, 0.01562, 0.2578, 0.01758, 0.2344, 0.01758, 0.2578, 0.0293, 0.2578, 0.03125, 0.2344, 0.03125, 0.2344, 0.0293, 0.2578, 0.04297, 0.2578, 0.04492, 0.2344, 0.04492, 0.2344, 0.04297, 0.2344, 0.01953, 0.2344, 0.02148, 0.2109, 0.02148, 0.2109, 0.01953, 0.2344, 0.0332, 0.2344, 0.03516, 0.2109, 0.03516, 0.2109, 0.0332, 0.2344, 0.01758, 0.2344, 0.01953, 0.2109, 0.01953, 0.2109, 0.01758, 0.2344, 0.03125, 0.2344, 0.0332, 0.2109, 0.0332, 0.2109, 0.03125, 0.2344, 0.04492, 0.2227, 0.04688, 0.2109, 0.04492, 0.2227, 0.01562, 0.2344, 0.01758, 0.2109, 0.01758, 0.2344, 0.0293, 0.2344, 0.03125, 0.2109, 0.03125, 0.2109, 0.0293, 0.2344, 0.04297, 0.2344, 0.04492, 0.2109, 0.04492, 0.2109, 0.04297, 0.2344, 0.02734, 0.2344, 0.0293, 0.2109, 0.0293, 0.2109, 0.02734, 0.2344, 0.04102, 0.2344, 0.04297, 0.2109, 0.04297, 0.2109, 0.04102, 0.2344, 0.02539, 0.2344, 0.02734, 0.2109, 0.02734, 0.2109, 0.02539, 0.2344, 0.03906, 0.2344, 0.04102, 0.2109, 0.04102, 0.2109, 0.03906, 0.2344, 0.02344, 0.2344, 0.02539, 0.2109, 0.02539, 0.2109, 0.02344, 0.2344, 0.03711, 0.2344, 0.03906, 0.2109, 0.03906, 0.2109, 0.03711, 0.2344, 0.02148, 0.2344, 0.02344, 0.2109, 0.02344, 0.2109, 0.02148, 0.2344, 0.03516, 0.2344, 0.03711, 0.2109, 0.03711, 0.2109, 0.03516, 0.2109, 0.04102, 0.2109, 0.04297, 0.1875, 0.04297, 0.1875, 0.04102, 0.2109, 0.02539, 0.2109, 0.02734, 0.1875, 0.02734, 0.1875, 0.02539, 0.2109, 0.03906, 0.2109, 0.04102, 0.1875, 0.04102, 0.1875, 0.03906, 0.2109, 0.02344, 0.2109, 0.02539, 0.1875, 0.02539, 0.1875, 0.02344, 0.2109, 0.03711, 0.2109, 0.03906, 0.1875, 0.03906, 0.1875, 0.03711, 0.2109, 0.02148, 0.2109, 0.02344, 0.1875, 0.02344, 0.1875, 0.02148, 0.2109, 0.03516, 0.2109, 0.03711, 0.1875, 0.03711, 0.1875, 0.03516, 0.2109, 0.01953, 0.2109, 0.02148, 0.1875, 0.02148, 0.1875, 0.01953, 0.2109, 0.0332, 0.2109, 0.03516, 0.1875, 0.03516, 0.1875, 0.0332, 0.2109, 0.01758, 0.2109, 0.01953, 0.1875, 0.01953, 0.1875, 0.01758, 0.2109, 0.03125, 0.2109, 0.0332, 0.1875, 0.0332, 0.1875, 0.03125, 0.2109, 0.04492, 0.1992, 0.04688, 0.1875, 0.04492, 0.1992, 0.01562, 0.2109, 0.01758, 0.1875, 0.01758, 0.2109, 0.0293, 0.2109, 0.03125, 0.1875, 0.03125, 0.1875, 0.0293, 0.2109, 0.04297, 0.2109, 0.04492, 0.1875, 0.04492, 0.1875, 0.04297, 0.2109, 0.02734, 0.2109, 0.0293, 0.1875, 0.0293, 0.1875, 0.02734, 0.1875, 0.0332, 0.1875, 0.03516, 0.1641, 0.03516, 0.1641, 0.0332, 0.1875, 0.01758, 0.1875, 0.01953, 0.1641, 0.01953, 0.1641, 0.01758, 0.1875, 0.03125, 0.1875, 0.0332, 0.1641, 0.0332, 0.1641, 0.03125, 0.1875, 0.04492, 0.1758, 0.04688, 0.1641, 0.04492, 0.1758, 0.01562, 0.1875, 0.01758, 0.1641, 0.01758, 0.1875, 0.0293, 0.1875, 0.03125, 0.1641, 0.03125, 0.1641, 0.0293, 0.1875, 0.04297, 0.1875, 0.04492, 0.1641, 0.04492, 0.1641, 0.04297, 0.1875, 0.02734, 0.1875, 0.0293, 0.1641, 0.0293, 0.1641, 0.02734, 0.1875, 0.04102, 0.1875, 0.04297, 0.1641, 0.04297, 0.1641, 0.04102, 0.1875, 0.02539, 0.1875, 0.02734, 0.1641, 0.02734, 0.1641, 0.02539, 0.1875, 0.03906, 0.1875, 0.04102, 0.1641, 0.04102, 0.1641, 0.03906, 0.1875, 0.02344, 0.1875, 0.02539, 0.1641, 0.02539, 0.1641, 0.02344, 0.1875, 0.03711, 0.1875, 0.03906, 0.1641, 0.03906, 0.1641, 0.03711, 0.1875, 0.02148, 0.1875, 0.02344, 0.1641, 0.02344, 0.1641, 0.02148, 0.1875, 0.03516, 0.1875, 0.03711, 0.1641, 0.03711, 0.1641, 0.03516, 0.1875, 0.01953, 0.1875, 0.02148, 0.1641, 0.02148, 0.1641, 0.01953, 0.1641, 0.02539, 0.1641, 0.02734, 0.1406, 0.02734, 0.1406, 0.02539, 0.1641, 0.03906, 0.1641, 0.04102, 0.1406, 0.04102, 0.1406, 0.03906, 0.1641, 0.02344, 0.1641, 0.02539, 0.1406, 0.02539, 0.1406, 0.02344, 0.1641, 0.03711, 0.1641, 0.03906, 0.1406, 0.03906, 0.1406, 0.03711, 0.1641, 0.02148, 0.1641, 0.02344, 0.1406, 0.02344, 0.1406, 0.02148, 0.1641, 0.03516, 0.1641, 0.03711, 0.1406, 0.03711, 0.1406, 0.03516, 0.1641, 0.01953, 0.1641, 0.02148, 0.1406, 0.02148, 0.1406, 0.01953, 0.1641, 0.0332, 0.1641, 0.03516, 0.1406, 0.03516, 0.1406, 0.0332, 0.1641, 0.01758, 0.1641, 0.01953, 0.1406, 0.01953, 0.1406, 0.01758, 0.1641, 0.03125, 0.1641, 0.0332, 0.1406, 0.0332, 0.1406, 0.03125, 0.1641, 0.04492, 0.1523, 0.04688, 0.1406, 0.04492, 0.1523, 0.01562, 0.1641, 0.01758, 0.1406, 0.01758, 0.1641, 0.0293, 0.1641, 0.03125, 0.1406, 0.03125, 0.1406, 0.0293, 0.1641, 0.04297, 0.1641, 0.04492, 0.1406, 0.04492, 0.1406, 0.04297, 0.1641, 0.02734, 0.1641, 0.0293, 0.1406, 0.0293, 0.1406, 0.02734, 0.1641, 0.04102, 0.1641, 0.04297, 0.1406, 0.04297, 0.1406, 0.04102, 0.1406, 0.01758, 0.1406, 0.01953, 0.1172, 0.01953, 0.1172, 0.01758, 0.1406, 0.03125, 0.1406, 0.0332, 0.1172, 0.0332, 0.1172, 0.03125, 0.1406, 0.04492, 0.1289, 0.04688, 0.1172, 0.04492, 0.1289, 0.01562, 0.1406, 0.01758, 0.1172, 0.01758, 0.1406, 0.0293, 0.1406, 0.03125, 0.1172, 0.03125, 0.1172, 0.0293, 0.1406, 0.04297, 0.1406, 0.04492, 0.1172, 0.04492, 0.1172, 0.04297, 0.1406, 0.02734, 0.1406, 0.0293, 0.1172, 0.0293, 0.1172, 0.02734, 0.1406, 0.04102, 0.1406, 0.04297, 0.1172, 0.04297, 0.1172, 0.04102, 0.1406, 0.02539, 0.1406, 0.02734, 0.1172, 0.02734, 0.1172, 0.02539, 0.1406, 0.03906, 0.1406, 0.04102, 0.1172, 0.04102, 0.1172, 0.03906, 0.1406, 0.02344, 0.1406, 0.02539, 0.1172, 0.02539, 0.1172, 0.02344, 0.1406, 0.03711, 0.1406, 0.03906, 0.1172, 0.03906, 0.1172, 0.03711, 0.1406, 0.02148, 0.1406, 0.02344, 0.1172, 0.02344, 0.1172, 0.02148, 0.1406, 0.03516, 0.1406, 0.03711, 0.1172, 0.03711, 0.1172, 0.03516, 0.1406, 0.01953, 0.1406, 0.02148, 0.1172, 0.02148, 0.1172, 0.01953, 0.1406, 0.0332, 0.1406, 0.03516, 0.1172, 0.03516, 0.1172, 0.0332, 0.1172, 0.02344, 0.1172, 0.02539, 0.09375, 0.02539, 0.09375, 0.02344, 0.1172, 0.03711, 0.1172, 0.03906, 0.09375, 0.03906, 0.09375, 0.03711, 0.1172, 0.02148, 0.1172, 0.02344, 0.09375, 0.02344, 0.09375, 0.02148, 0.1172, 0.03516, 0.1172, 0.03711, 0.09375, 0.03711, 0.09375, 0.03516, 0.1172, 0.01953, 0.1172, 0.02148, 0.09375, 0.02148, 0.09375, 0.01953, 0.1172, 0.0332, 0.1172, 0.03516, 0.09375, 0.03516, 0.09375, 0.0332, 0.1172, 0.01758, 0.1172, 0.01953, 0.09375, 0.01953, 0.09375, 0.01758, 0.1172, 0.03125, 0.1172, 0.0332, 0.09375, 0.0332, 0.09375, 0.03125, 0.1172, 0.04492, 0.1055, 0.04688, 0.09375, 0.04492, 0.1055, 0.01562, 0.1172, 0.01758, 0.09375, 0.01758, 0.1172, 0.0293, 0.1172, 0.03125, 0.09375, 0.03125, 0.09375, 0.0293, 0.1172, 0.04297, 0.1172, 0.04492, 0.09375, 0.04492, 0.09375, 0.04297, 0.1172, 0.02734, 0.1172, 0.0293, 0.09375, 0.0293, 0.09375, 0.02734, 0.1172, 0.04102, 0.1172, 0.04297, 0.09375, 0.04297, 0.09375, 0.04102, 0.1172, 0.02539, 0.1172, 0.02734, 0.09375, 0.02734, 0.09375, 0.02539, 0.1172, 0.03906, 0.1172, 0.04102, 0.09375, 0.04102, 0.09375, 0.03906, 0.09375, 0.04492, 0.08203, 0.04688, 0.07031, 0.04492, 0.08203, 0.01562, 0.09375, 0.01758, 0.07031, 0.01758, 0.09375, 0.0293, 0.09375, 0.03125, 0.07031, 0.03125, 0.07031, 0.0293, 0.09375, 0.04297, 0.09375, 0.04492, 0.07031, 0.04492, 0.07031, 0.04297, 0.09375, 0.02734, 0.09375, 0.0293, 0.07031, 0.0293, 0.07031, 0.02734, 0.09375, 0.04102, 0.09375, 0.04297, 0.07031, 0.04297, 0.07031, 0.04102, 0.09375, 0.02539, 0.09375, 0.02734, 0.07031, 0.02734, 0.07031, 0.02539, 0.09375, 0.03906, 0.09375, 0.04102, 0.07031, 0.04102, 0.07031, 0.03906, 0.09375, 0.02344, 0.09375, 0.02539, 0.07031, 0.02539, 0.07031, 0.02344, 0.09375, 0.03711, 0.09375, 0.03906, 0.07031, 0.03906, 0.07031, 0.03711, 0.09375, 0.02148, 0.09375, 0.02344, 0.07031, 0.02344, 0.07031, 0.02148, 0.09375, 0.03516, 0.09375, 0.03711, 0.07031, 0.03711, 0.07031, 0.03516, 0.09375, 0.01953, 0.09375, 0.02148, 0.07031, 0.02148, 0.07031, 0.01953, 0.09375, 0.0332, 0.09375, 0.03516, 0.07031, 0.03516, 0.07031, 0.0332, 0.09375, 0.01758, 0.09375, 0.01953, 0.07031, 0.01953, 0.07031, 0.01758, 0.09375, 0.03125, 0.09375, 0.0332, 0.07031, 0.0332, 0.07031, 0.03125, 0.07031, 0.03711, 0.07031, 0.03906, 0.04688, 0.03906, 0.04688, 0.03711, 0.07031, 0.02148, 0.07031, 0.02344, 0.04688, 0.02344, 0.04688, 0.02148, 0.07031, 0.03516, 0.07031, 0.03711, 0.04688, 0.03711, 0.04688, 0.03516, 0.07031, 0.01953, 0.07031, 0.02148, 0.04688, 0.02148, 0.04688, 0.01953, 0.07031, 0.0332, 0.07031, 0.03516, 0.04688, 0.03516, 0.04688, 0.0332, 0.07031, 0.01758, 0.07031, 0.01953, 0.04688, 0.01953, 0.04688, 0.01758, 0.07031, 0.03125, 0.07031, 0.0332, 0.04688, 0.0332, 0.04687, 0.03125, 0.07031, 0.04492, 0.05859, 0.04688, 0.04688, 0.04492, 0.05859, 0.01562, 0.07031, 0.01758, 0.04688, 0.01758, 0.07031, 0.0293, 0.07031, 0.03125, 0.04687, 0.03125, 0.04688, 0.0293, 0.07031, 0.04297, 0.07031, 0.04492, 0.04688, 0.04492, 0.04688, 0.04297, 0.07031, 0.02734, 0.07031, 0.0293, 0.04688, 0.0293, 0.04688, 0.02734, 0.07031, 0.04102, 0.07031, 0.04297, 0.04688, 0.04297, 0.04688, 0.04102, 0.07031, 0.02539, 0.07031, 0.02734, 0.04688, 0.02734, 0.04688, 0.02539, 0.07031, 0.03906, 0.07031, 0.04102, 0.04688, 0.04102, 0.04688, 0.03906, 0.07031, 0.02344, 0.07031, 0.02539, 0.04688, 0.02539, 0.04688, 0.02344, 0.04688, 0.0293, 0.04687, 0.03125, 0.02344, 0.03125, 0.02344, 0.0293, 0.04688, 0.04297, 0.04688, 0.04492, 0.02344, 0.04492, 0.02344, 0.04297, 0.04688, 0.02734, 0.04688, 0.0293, 0.02344, 0.0293, 0.02344, 0.02734, 0.04688, 0.04102, 0.04688, 0.04297, 0.02344, 0.04297, 0.02344, 0.04102, 0.04688, 0.02539, 0.04688, 0.02734, 0.02344, 0.02734, 0.02344, 0.02539, 0.04688, 0.03906, 0.04688, 0.04102, 0.02344, 0.04102, 0.02344, 0.03906, 0.04688, 0.02344, 0.04688, 0.02539, 0.02344, 0.02539, 0.02344, 0.02344, 0.04688, 0.03711, 0.04688, 0.03906, 0.02344, 0.03906, 0.02344, 0.03711, 0.04688, 0.02148, 0.04688, 0.02344, 0.02344, 0.02344, 0.02344, 0.02148, 0.04688, 0.03516, 0.04688, 0.03711, 0.02344, 0.03711, 0.02344, 0.03516, 0.04688, 0.01953, 0.04688, 0.02148, 0.02344, 0.02148, 0.02344, 0.01953, 0.04688, 0.0332, 0.04688, 0.03516, 0.02344, 0.03516, 0.02344, 0.0332, 0.04688, 0.01758, 0.04688, 0.01953, 0.02344, 0.01953, 0.02344, 0.01758, 0.04687, 0.03125, 0.04688, 0.0332, 0.02344, 0.0332, 0.02344, 0.03125, 0.04688, 0.04492, 0.03516, 0.04688, 0.02344, 0.04492, 0.03516, 0.01562, 0.04688, 0.01758, 0.02344, 0.01758, 0.02344, 0.02148, 0.02344, 0.02344, 0.0, 0.02344, 0.0, 0.02148, 0.02344, 0.03516, 0.02344, 0.03711, 0.0, 0.03711, 0.0, 0.03516, 0.02344, 0.01953, 0.02344, 0.02148, 0.0, 0.02148, 0.0, 0.01953, 0.02344, 0.0332, 0.02344, 0.03516, 0.0, 0.03516, 0.0, 0.0332, 0.02344, 0.01758, 0.02344, 0.01953, 0.0, 0.01953, 0.0, 0.01758, 0.02344, 0.03125, 0.02344, 0.0332, 0.0, 0.0332, 0.0, 0.03125, 0.02344, 0.04492, 0.01172, 0.04688, 0.0, 0.04492, 0.01172, 0.01562, 0.02344, 0.01758, 0.0, 0.01758, 0.02344, 0.0293, 0.02344, 0.03125, 0.0, 0.03125, 0.0, 0.0293, 0.02344, 0.04297, 0.02344, 0.04492, 0.0, 0.04492, 0.0, 0.04297, 0.02344, 0.02734, 0.02344, 0.0293, 0.0, 0.0293, 0.0, 0.02734, 0.02344, 0.04102, 0.02344, 0.04297, 0.0, 0.04297, 0.0, 0.04102, 0.02344, 0.02539, 0.02344, 0.02734, 0.0, 0.02734, 0.0, 0.02539, 0.02344, 0.03906, 0.02344, 0.04102, 0.0, 0.04102, 0.0, 0.03906, 0.02344, 0.02344, 0.02344, 0.02539, 0.0, 0.02539, 0.0, 0.02344, 0.02344, 0.03711, 0.02344, 0.03906, 0.0, 0.03906, 0.0, 0.03711, 0.75, 0.04297, 0.75, 0.04492, 0.7266, 0.04492, 0.7266, 0.04297, 0.75, 0.02734, 0.75, 0.0293, 0.7266, 0.0293, 0.7266, 0.02734, 0.75, 0.04102, 0.75, 0.04297, 0.7266, 0.04297, 0.7266, 0.04102, 0.75, 0.02539, 0.75, 0.02734, 0.7266, 0.02734, 0.7266, 0.02539, 0.75, 0.03906, 0.75, 0.04102, 0.7266, 0.04102, 0.7266, 0.03906, 0.75, 0.02344, 0.75, 0.02539, 0.7266, 0.02539, 0.7266, 0.02344, 0.75, 0.03711, 0.75, 0.03906, 0.7266, 0.03906, 0.7266, 0.03711, 0.75, 0.02148, 0.75, 0.02344, 0.7266, 0.02344, 0.7266, 0.02148, 0.75, 0.03516, 0.75, 0.03711, 0.7266, 0.03711, 0.7266, 0.03516, 0.75, 0.01953, 0.75, 0.02148, 0.7266, 0.02148, 0.7266, 0.01953, 0.75, 0.0332, 0.75, 0.03516, 0.7266, 0.03516, 0.7266, 0.0332, 0.75, 0.01758, 0.75, 0.01953, 0.7266, 0.01953, 0.7266, 0.01758, 0.75, 0.03125, 0.75, 0.0332, 0.7266, 0.0332, 0.7266, 0.03125, 0.75, 0.04492, 0.7383, 0.04688, 0.7266, 0.04492, 0.7383, 0.01562, 0.75, 0.01758, 0.7266, 0.01758, 0.75, 0.0293, 0.75, 0.03125, 0.7266, 0.03125, 0.7266, 0.0293, 0.7266, 0.03516, 0.7266, 0.03711, 0.7031, 0.03711, 0.7031, 0.03516, 0.7266, 0.01953, 0.7266, 0.02148, 0.7031, 0.02148, 0.7031, 0.01953, 0.7266, 0.0332, 0.7266, 0.03516, 0.7031, 0.03516, 0.7031, 0.0332, 0.7266, 0.01758, 0.7266, 0.01953, 0.7031, 0.01953, 0.7031, 0.01758, 0.7266, 0.03125, 0.7266, 0.0332, 0.7031, 0.0332, 0.7031, 0.03125, 0.7266, 0.04492, 0.7148, 0.04688, 0.7031, 0.04492, 0.7148, 0.01562, 0.7266, 0.01758, 0.7031, 0.01758, 0.7266, 0.0293, 0.7266, 0.03125, 0.7031, 0.03125, 0.7031, 0.0293, 0.7266, 0.04297, 0.7266, 0.04492, 0.7031, 0.04492, 0.7031, 0.04297, 0.7266, 0.02734, 0.7266, 0.0293, 0.7031, 0.0293, 0.7031, 0.02734, 0.7266, 0.04102, 0.7266, 0.04297, 0.7031, 0.04297, 0.7031, 0.04102, 0.7266, 0.02539, 0.7266, 0.02734, 0.7031, 0.02734, 0.7031, 0.02539, 0.7266, 0.03906, 0.7266, 0.04102, 0.7031, 0.04102, 0.7031, 0.03906, 0.7266, 0.02344, 0.7266, 0.02539, 0.7031, 0.02539, 0.7031, 0.02344, 0.7266, 0.03711, 0.7266, 0.03906, 0.7031, 0.03906, 0.7031, 0.03711, 0.7266, 0.02148, 0.7266, 0.02344, 0.7031, 0.02344, 0.7031, 0.02148, 0.7031, 0.02734, 0.7031, 0.0293, 0.6797, 0.0293, 0.6797, 0.02734, 0.7031, 0.04102, 0.7031, 0.04297, 0.6797, 0.04297, 0.6797, 0.04102, 0.7031, 0.02539, 0.7031, 0.02734, 0.6797, 0.02734, 0.6797, 0.02539, 0.7031, 0.03906, 0.7031, 0.04102, 0.6797, 0.04102, 0.6797, 0.03906, 0.7031, 0.02344, 0.7031, 0.02539, 0.6797, 0.02539, 0.6797, 0.02344, 0.7031, 0.03711, 0.7031, 0.03906, 0.6797, 0.03906, 0.6797, 0.03711, 0.7031, 0.02148, 0.7031, 0.02344, 0.6797, 0.02344, 0.6797, 0.02148, 0.7031, 0.03516, 0.7031, 0.03711, 0.6797, 0.03711, 0.6797, 0.03516, 0.7031, 0.01953, 0.7031, 0.02148, 0.6797, 0.02148, 0.6797, 0.01953, 0.7031, 0.0332, 0.7031, 0.03516, 0.6797, 0.03516, 0.6797, 0.0332, 0.7031, 0.01758, 0.7031, 0.01953, 0.6797, 0.01953, 0.6797, 0.01758, 0.7031, 0.03125, 0.7031, 0.0332, 0.6797, 0.0332, 0.6797, 0.03125, 0.7031, 0.04492, 0.6914, 0.04688, 0.6797, 0.04492, 0.6914, 0.01562, 0.7031, 0.01758, 0.6797, 0.01758, 0.7031, 0.0293, 0.7031, 0.03125, 0.6797, 0.03125, 0.6797, 0.0293, 0.7031, 0.04297, 0.7031, 0.04492, 0.6797, 0.04492, 0.6797, 0.04297, 0.6797, 0.01953, 0.6797, 0.02148, 0.6562, 0.02148, 0.6562, 0.01953, 0.6797, 0.0332, 0.6797, 0.03516, 0.6562, 0.03516, 0.6562, 0.0332, 0.6797, 0.01758, 0.6797, 0.01953, 0.6562, 0.01953, 0.6562, 0.01758, 0.6797, 0.03125, 0.6797, 0.0332, 0.6562, 0.0332, 0.6562, 0.03125, 0.6797, 0.04492, 0.668, 0.04688, 0.6562, 0.04492, 0.668, 0.01562, 0.6797, 0.01758, 0.6562, 0.01758, 0.6797, 0.0293, 0.6797, 0.03125, 0.6562, 0.03125, 0.6562, 0.0293, 0.6797, 0.04297, 0.6797, 0.04492, 0.6562, 0.04492, 0.6562, 0.04297, 0.6797, 0.02734, 0.6797, 0.0293, 0.6562, 0.0293, 0.6562, 0.02734, 0.6797, 0.04102, 0.6797, 0.04297, 0.6562, 0.04297, 0.6562, 0.04102, 0.6797, 0.02539, 0.6797, 0.02734, 0.6562, 0.02734, 0.6562, 0.02539, 0.6797, 0.03906, 0.6797, 0.04102, 0.6562, 0.04102, 0.6562, 0.03906, 0.6797, 0.02344, 0.6797, 0.02539, 0.6562, 0.02539, 0.6562, 0.02344, 0.6797, 0.03711, 0.6797, 0.03906, 0.6562, 0.03906, 0.6562, 0.03711, 0.6797, 0.02148, 0.6797, 0.02344, 0.6562, 0.02344, 0.6562, 0.02148, 0.6797, 0.03516, 0.6797, 0.03711, 0.6562, 0.03711, 0.6562, 0.03516, 0.6562, 0.02539, 0.6562, 0.02734, 0.6328, 0.02734, 0.6328, 0.02539, 0.6562, 0.03906, 0.6562, 0.04102, 0.6328, 0.04102, 0.6328, 0.03906, 0.6562, 0.02344, 0.6562, 0.02539, 0.6328, 0.02539, 0.6328, 0.02344, 0.6562, 0.03711, 0.6562, 0.03906, 0.6328, 0.03906, 0.6328, 0.03711, 0.6562, 0.02148, 0.6562, 0.02344, 0.6328, 0.02344, 0.6328, 0.02148, 0.6562, 0.03516, 0.6562, 0.03711, 0.6328, 0.03711, 0.6328, 0.03516, 0.6562, 0.01953, 0.6562, 0.02148, 0.6328, 0.02148, 0.6328, 0.01953, 0.6562, 0.0332, 0.6562, 0.03516, 0.6328, 0.03516, 0.6328, 0.0332, 0.6562, 0.01758, 0.6562, 0.01953, 0.6328, 0.01953, 0.6328, 0.01758, 0.6562, 0.03125, 0.6562, 0.0332, 0.6328, 0.0332, 0.6328, 0.03125, 0.6562, 0.04492, 0.6445, 0.04688, 0.6328, 0.04492, 0.6445, 0.01562, 0.6562, 0.01758, 0.6328, 0.01758, 0.6562, 0.0293, 0.6562, 0.03125, 0.6328, 0.03125, 0.6328, 0.0293, 0.6562, 0.04297, 0.6562, 0.04492, 0.6328, 0.04492, 0.6328, 0.04297, 0.6562, 0.02734, 0.6562, 0.0293, 0.6328, 0.0293, 0.6328, 0.02734, 0.6562, 0.04102, 0.6562, 0.04297, 0.6328, 0.04297, 0.6328, 0.04102, 0.6328, 0.01758, 0.6328, 0.01953, 0.6094, 0.01953, 0.6094, 0.01758, 0.6328, 0.03125, 0.6328, 0.0332, 0.6094, 0.0332, 0.6094, 0.03125, 0.6328, 0.04492, 0.6211, 0.04688, 0.6094, 0.04492, 0.6211, 0.01562, 0.6328, 0.01758, 0.6094, 0.01758, 0.6328, 0.0293, 0.6328, 0.03125, 0.6094, 0.03125, 0.6094, 0.0293, 0.6328, 0.04297, 0.6328, 0.04492, 0.6094, 0.04492, 0.6094, 0.04297, 0.6328, 0.02734, 0.6328, 0.0293, 0.6094, 0.0293, 0.6094, 0.02734, 0.6328, 0.04102, 0.6328, 0.04297, 0.6094, 0.04297, 0.6094, 0.04102, 0.6328, 0.02539, 0.6328, 0.02734, 0.6094, 0.02734, 0.6094, 0.02539, 0.6328, 0.03906, 0.6328, 0.04102, 0.6094, 0.04102, 0.6094, 0.03906, 0.6328, 0.02344, 0.6328, 0.02539, 0.6094, 0.02539, 0.6094, 0.02344, 0.6328, 0.03711, 0.6328, 0.03906, 0.6094, 0.03906, 0.6094, 0.03711, 0.6328, 0.02148, 0.6328, 0.02344, 0.6094, 0.02344, 0.6094, 0.02148, 0.6328, 0.03516, 0.6328, 0.03711, 0.6094, 0.03711, 0.6094, 0.03516, 0.6328, 0.01953, 0.6328, 0.02148, 0.6094, 0.02148, 0.6094, 0.01953, 0.6328, 0.0332, 0.6328, 0.03516, 0.6094, 0.03516, 0.6094, 0.0332, 0.6094, 0.03906, 0.6094, 0.04102, 0.5859, 0.04102, 0.5859, 0.03906, 0.6094, 0.02344, 0.6094, 0.02539, 0.5859, 0.02539, 0.5859, 0.02344, 0.6094, 0.03711, 0.6094, 0.03906, 0.5859, 0.03906, 0.5859, 0.03711, 0.6094, 0.02148, 0.6094, 0.02344, 0.5859, 0.02344, 0.5859, 0.02148, 0.6094, 0.03516, 0.6094, 0.03711, 0.5859, 0.03711, 0.5859, 0.03516, 0.6094, 0.01953, 0.6094, 0.02148, 0.5859, 0.02148, 0.5859, 0.01953, 0.6094, 0.0332, 0.6094, 0.03516, 0.5859, 0.03516, 0.5859, 0.0332, 0.6094, 0.01758, 0.6094, 0.01953, 0.5859, 0.01953, 0.5859, 0.01758, 0.6094, 0.03125, 0.6094, 0.0332, 0.5859, 0.0332, 0.5859, 0.03125, 0.6094, 0.04492, 0.5977, 0.04688, 0.5859, 0.04492, 0.5977, 0.01562, 0.6094, 0.01758, 0.5859, 0.01758, 0.6094, 0.0293, 0.6094, 0.03125, 0.5859, 0.03125, 0.5859, 0.0293, 0.6094, 0.04297, 0.6094, 0.04492, 0.5859, 0.04492, 0.5859, 0.04297, 0.6094, 0.02734, 0.6094, 0.0293, 0.5859, 0.0293, 0.5859, 0.02734, 0.6094, 0.04102, 0.6094, 0.04297, 0.5859, 0.04297, 0.5859, 0.04102, 0.6094, 0.02539, 0.6094, 0.02734, 0.5859, 0.02734, 0.5859, 0.02539, 0.5859, 0.03125, 0.5859, 0.0332, 0.5625, 0.0332, 0.5625, 0.03125, 0.5859, 0.04492, 0.5742, 0.04688, 0.5625, 0.04492, 0.5742, 0.01562, 0.5859, 0.01758, 0.5625, 0.01758, 0.5859, 0.0293, 0.5859, 0.03125, 0.5625, 0.03125, 0.5625, 0.0293, 0.5859, 0.04297, 0.5859, 0.04492, 0.5625, 0.04492, 0.5625, 0.04297, 0.5859, 0.02734, 0.5859, 0.0293, 0.5625, 0.0293, 0.5625, 0.02734, 0.5859, 0.04102, 0.5859, 0.04297, 0.5625, 0.04297, 0.5625, 0.04102, 0.5859, 0.02539, 0.5859, 0.02734, 0.5625, 0.02734, 0.5625, 0.02539, 0.5859, 0.03906, 0.5859, 0.04102, 0.5625, 0.04102, 0.5625, 0.03906, 0.5859, 0.02344, 0.5859, 0.02539, 0.5625, 0.02539, 0.5625, 0.02344, 0.5859, 0.03711, 0.5859, 0.03906, 0.5625, 0.03906, 0.5625, 0.03711, 0.5859, 0.02148, 0.5859, 0.02344, 0.5625, 0.02344, 0.5625, 0.02148, 0.5859, 0.03516, 0.5859, 0.03711, 0.5625, 0.03711, 0.5625, 0.03516, 0.5859, 0.01953, 0.5859, 0.02148, 0.5625, 0.02148, 0.5625, 0.01953, 0.5859, 0.0332, 0.5859, 0.03516, 0.5625, 0.03516, 0.5625, 0.0332, 0.5859, 0.01758, 0.5859, 0.01953, 0.5625, 0.01953, 0.5625, 0.01758])
me_sphere.materials.append(mat_material_001)
me_sphere.update()

# ---- objects
ob_sphere = bpy.data.objects.new('Sphere', me_sphere)

# ---- transforms, parenting, visibility, modifiers, constraints
ob_sphere.location = (0.0, 0.0, 0.0)

# ---- collection membership
col_collection.objects.link(ob_sphere)

# ---- scene / render settings (as saved in the file)
scene.frame_start = 1; scene.frame_end = 250; scene.frame_set(1)
scene.render.engine = 'BLENDER_EEVEE_NEXT'
bpy.context.view_layer.update()

# ---- added for rendering (the .blend has no active camera and no usable light): camera, sun
cam_auto = bpy.data.cameras.new('AutoCamera')
cam_auto.lens = 50.0
cam_auto.sensor_width = 36.0
cam_auto.clip_end = 1000.0
ob_auto_camera = bpy.data.objects.new('AutoCamera', cam_auto)
scene.collection.objects.link(ob_auto_camera)
ob_auto_camera.location = (3.20507, -3.84609, 2.56406)
ob_auto_camera.rotation_euler = (1.09748, -7.21219e-08, 0.694738)
scene.camera = ob_auto_camera
light_auto_sun = bpy.data.lights.new('AutoSun', 'SUN')
light_auto_sun.energy = 3.0
light_auto_sun.angle = 0.0523599
ob_auto_sun = bpy.data.objects.new('AutoSun', light_auto_sun)
scene.collection.objects.link(ob_auto_sun)
ob_auto_sun.rotation_euler = (0.872665, 0.174533, 0.523599)
bpy.context.view_layer.update()
